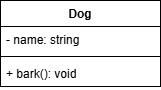

The diagram above was exported from draw.io. Its source (the exported page's mxGraphModel, read from the mxfile embedded in the PNG):
<mxGraphModel dx="570" dy="297" grid="1" gridSize="10" guides="1" tooltips="1" connect="1" arrows="1" fold="1" page="1" pageScale="1" pageWidth="850" pageHeight="1100" math="0" shadow="0">
  <root>
    <mxCell id="0" />
    <mxCell id="1" parent="0" />
    <mxCell id="G7hROjkxghL-4YtnyTP4-24" parent="1" style="swimlane;fontStyle=1;align=center;verticalAlign=top;childLayout=stackLayout;horizontal=1;startSize=26;horizontalStack=0;resizeParent=1;resizeParentMax=0;resizeLast=0;collapsible=1;marginBottom=0;whiteSpace=wrap;html=1;" value="Dog" vertex="1">
      <mxGeometry height="86" width="160" x="330" y="350" as="geometry">
        <mxRectangle height="30" width="100" x="360" y="350" as="alternateBounds" />
      </mxGeometry>
    </mxCell>
    <mxCell id="G7hROjkxghL-4YtnyTP4-25" parent="G7hROjkxghL-4YtnyTP4-24" style="text;strokeColor=none;fillColor=none;align=left;verticalAlign=top;spacingLeft=4;spacingRight=4;overflow=hidden;rotatable=0;points=[[0,0.5],[1,0.5]];portConstraint=eastwest;whiteSpace=wrap;html=1;" value="- name: string" vertex="1">
      <mxGeometry height="26" width="160" y="26" as="geometry" />
    </mxCell>
    <mxCell id="G7hROjkxghL-4YtnyTP4-26" parent="G7hROjkxghL-4YtnyTP4-24" style="line;strokeWidth=1;fillColor=none;align=left;verticalAlign=middle;spacingTop=-1;spacingLeft=3;spacingRight=3;rotatable=0;labelPosition=right;points=[];portConstraint=eastwest;strokeColor=inherit;" value="" vertex="1">
      <mxGeometry height="8" width="160" y="52" as="geometry" />
    </mxCell>
    <mxCell id="G7hROjkxghL-4YtnyTP4-27" parent="G7hROjkxghL-4YtnyTP4-24" style="text;strokeColor=none;fillColor=none;align=left;verticalAlign=top;spacingLeft=4;spacingRight=4;overflow=hidden;rotatable=0;points=[[0,0.5],[1,0.5]];portConstraint=eastwest;whiteSpace=wrap;html=1;" value="+ bark(): void" vertex="1">
      <mxGeometry height="26" width="160" y="60" as="geometry" />
    </mxCell>
  </root>
</mxGraphModel>